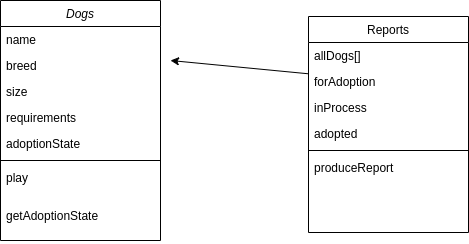

The diagram above was exported from draw.io. Its source (the exported page's mxGraphModel, read from the mxfile embedded in the PNG):
<mxGraphModel dx="801" dy="445" grid="1" gridSize="10" guides="1" tooltips="1" connect="1" arrows="1" fold="1" page="1" pageScale="1" pageWidth="827" pageHeight="1169" math="0" shadow="0">
  <root>
    <mxCell id="WIyWlLk6GJQsqaUBKTNV-0" />
    <mxCell id="WIyWlLk6GJQsqaUBKTNV-1" parent="WIyWlLk6GJQsqaUBKTNV-0" />
    <mxCell id="zkfFHV4jXpPFQw0GAbJ--17" value="Reports" style="swimlane;fontStyle=0;align=center;verticalAlign=top;childLayout=stackLayout;horizontal=1;startSize=26;horizontalStack=0;resizeParent=1;resizeLast=0;collapsible=1;marginBottom=0;rounded=0;shadow=0;strokeWidth=1;" parent="WIyWlLk6GJQsqaUBKTNV-1" vertex="1">
      <mxGeometry x="508" y="116" width="160" height="216" as="geometry">
        <mxRectangle x="550" y="140" width="160" height="26" as="alternateBounds" />
      </mxGeometry>
    </mxCell>
    <mxCell id="zkfFHV4jXpPFQw0GAbJ--18" value="allDogs[]" style="text;align=left;verticalAlign=top;spacingLeft=4;spacingRight=4;overflow=hidden;rotatable=0;points=[[0,0.5],[1,0.5]];portConstraint=eastwest;" parent="zkfFHV4jXpPFQw0GAbJ--17" vertex="1">
      <mxGeometry y="26" width="160" height="26" as="geometry" />
    </mxCell>
    <mxCell id="zkfFHV4jXpPFQw0GAbJ--19" value="forAdoption" style="text;align=left;verticalAlign=top;spacingLeft=4;spacingRight=4;overflow=hidden;rotatable=0;points=[[0,0.5],[1,0.5]];portConstraint=eastwest;rounded=0;shadow=0;html=0;" parent="zkfFHV4jXpPFQw0GAbJ--17" vertex="1">
      <mxGeometry y="52" width="160" height="26" as="geometry" />
    </mxCell>
    <mxCell id="zkfFHV4jXpPFQw0GAbJ--20" value="inProcess" style="text;align=left;verticalAlign=top;spacingLeft=4;spacingRight=4;overflow=hidden;rotatable=0;points=[[0,0.5],[1,0.5]];portConstraint=eastwest;rounded=0;shadow=0;html=0;" parent="zkfFHV4jXpPFQw0GAbJ--17" vertex="1">
      <mxGeometry y="78" width="160" height="26" as="geometry" />
    </mxCell>
    <mxCell id="zkfFHV4jXpPFQw0GAbJ--22" value="adopted" style="text;align=left;verticalAlign=top;spacingLeft=4;spacingRight=4;overflow=hidden;rotatable=0;points=[[0,0.5],[1,0.5]];portConstraint=eastwest;rounded=0;shadow=0;html=0;" parent="zkfFHV4jXpPFQw0GAbJ--17" vertex="1">
      <mxGeometry y="104" width="160" height="26" as="geometry" />
    </mxCell>
    <mxCell id="zkfFHV4jXpPFQw0GAbJ--23" value="" style="line;html=1;strokeWidth=1;align=left;verticalAlign=middle;spacingTop=-1;spacingLeft=3;spacingRight=3;rotatable=0;labelPosition=right;points=[];portConstraint=eastwest;" parent="zkfFHV4jXpPFQw0GAbJ--17" vertex="1">
      <mxGeometry y="130" width="160" height="8" as="geometry" />
    </mxCell>
    <mxCell id="zkfFHV4jXpPFQw0GAbJ--24" value="produceReport" style="text;align=left;verticalAlign=top;spacingLeft=4;spacingRight=4;overflow=hidden;rotatable=0;points=[[0,0.5],[1,0.5]];portConstraint=eastwest;" parent="zkfFHV4jXpPFQw0GAbJ--17" vertex="1">
      <mxGeometry y="138" width="160" height="26" as="geometry" />
    </mxCell>
    <mxCell id="zkfFHV4jXpPFQw0GAbJ--0" value="Dogs" style="swimlane;fontStyle=2;align=center;verticalAlign=top;childLayout=stackLayout;horizontal=1;startSize=26;horizontalStack=0;resizeParent=1;resizeLast=0;collapsible=1;marginBottom=0;rounded=0;shadow=0;strokeWidth=1;" parent="WIyWlLk6GJQsqaUBKTNV-1" vertex="1">
      <mxGeometry x="200" y="100" width="160" height="240" as="geometry">
        <mxRectangle x="230" y="140" width="160" height="26" as="alternateBounds" />
      </mxGeometry>
    </mxCell>
    <mxCell id="zkfFHV4jXpPFQw0GAbJ--1" value="name" style="text;align=left;verticalAlign=top;spacingLeft=4;spacingRight=4;overflow=hidden;rotatable=0;points=[[0,0.5],[1,0.5]];portConstraint=eastwest;" parent="zkfFHV4jXpPFQw0GAbJ--0" vertex="1">
      <mxGeometry y="26" width="160" height="26" as="geometry" />
    </mxCell>
    <mxCell id="im0uyTxdI-vK-_P71uNJ-0" value="" style="endArrow=classic;html=1;" edge="1" parent="zkfFHV4jXpPFQw0GAbJ--0" source="zkfFHV4jXpPFQw0GAbJ--19">
      <mxGeometry width="50" height="50" relative="1" as="geometry">
        <mxPoint x="120" y="110" as="sourcePoint" />
        <mxPoint x="170" y="60" as="targetPoint" />
      </mxGeometry>
    </mxCell>
    <mxCell id="zkfFHV4jXpPFQw0GAbJ--2" value="breed" style="text;align=left;verticalAlign=top;spacingLeft=4;spacingRight=4;overflow=hidden;rotatable=0;points=[[0,0.5],[1,0.5]];portConstraint=eastwest;rounded=0;shadow=0;html=0;" parent="zkfFHV4jXpPFQw0GAbJ--0" vertex="1">
      <mxGeometry y="52" width="160" height="26" as="geometry" />
    </mxCell>
    <mxCell id="zkfFHV4jXpPFQw0GAbJ--3" value="size" style="text;align=left;verticalAlign=top;spacingLeft=4;spacingRight=4;overflow=hidden;rotatable=0;points=[[0,0.5],[1,0.5]];portConstraint=eastwest;rounded=0;shadow=0;html=0;" parent="zkfFHV4jXpPFQw0GAbJ--0" vertex="1">
      <mxGeometry y="78" width="160" height="26" as="geometry" />
    </mxCell>
    <mxCell id="im0uyTxdI-vK-_P71uNJ-1" value="requirements" style="text;align=left;verticalAlign=top;spacingLeft=4;spacingRight=4;overflow=hidden;rotatable=0;points=[[0,0.5],[1,0.5]];portConstraint=eastwest;rounded=0;shadow=0;html=0;" vertex="1" parent="zkfFHV4jXpPFQw0GAbJ--0">
      <mxGeometry y="104" width="160" height="26" as="geometry" />
    </mxCell>
    <mxCell id="im0uyTxdI-vK-_P71uNJ-2" value="adoptionState" style="text;align=left;verticalAlign=top;spacingLeft=4;spacingRight=4;overflow=hidden;rotatable=0;points=[[0,0.5],[1,0.5]];portConstraint=eastwest;rounded=0;shadow=0;html=0;" vertex="1" parent="zkfFHV4jXpPFQw0GAbJ--0">
      <mxGeometry y="130" width="160" height="26" as="geometry" />
    </mxCell>
    <mxCell id="zkfFHV4jXpPFQw0GAbJ--4" value="" style="line;html=1;strokeWidth=1;align=left;verticalAlign=middle;spacingTop=-1;spacingLeft=3;spacingRight=3;rotatable=0;labelPosition=right;points=[];portConstraint=eastwest;" parent="zkfFHV4jXpPFQw0GAbJ--0" vertex="1">
      <mxGeometry y="156" width="160" height="8" as="geometry" />
    </mxCell>
    <mxCell id="zkfFHV4jXpPFQw0GAbJ--5" value="play" style="text;align=left;verticalAlign=top;spacingLeft=4;spacingRight=4;overflow=hidden;rotatable=0;points=[[0,0.5],[1,0.5]];portConstraint=eastwest;" parent="zkfFHV4jXpPFQw0GAbJ--0" vertex="1">
      <mxGeometry y="164" width="160" height="38" as="geometry" />
    </mxCell>
    <mxCell id="im0uyTxdI-vK-_P71uNJ-3" value="getAdoptionState" style="text;align=left;verticalAlign=top;spacingLeft=4;spacingRight=4;overflow=hidden;rotatable=0;points=[[0,0.5],[1,0.5]];portConstraint=eastwest;" vertex="1" parent="zkfFHV4jXpPFQw0GAbJ--0">
      <mxGeometry y="202" width="160" height="38" as="geometry" />
    </mxCell>
  </root>
</mxGraphModel>